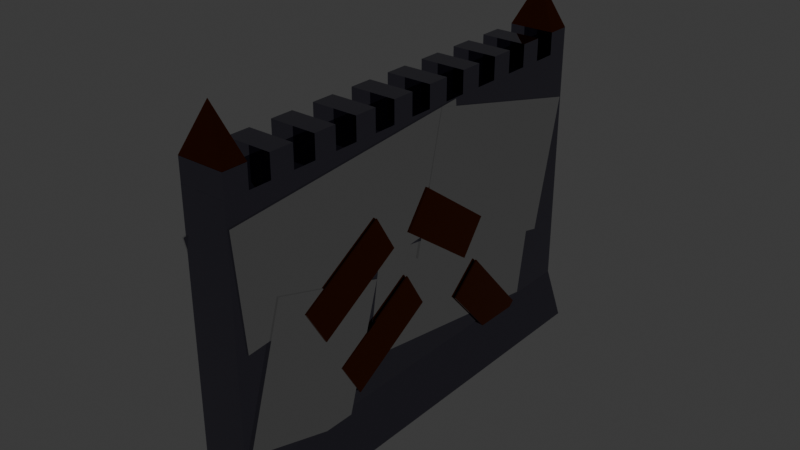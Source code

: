 # Source: Armored_Wall.blend  (saved by Blender 4.2.66; exported with 4.5.12 LTS)
import bpy
from mathutils import Matrix  # noqa: F401  (used for matrix-valued properties, if any)

bpy.ops.wm.read_factory_settings(use_empty=True)
scene = bpy.context.scene
scene.name = 'Scene'

# ---- collections
col_collection = bpy.data.collections.new('Collection'); scene.collection.children.link(col_collection)

# ---- materials (node trees are filled in below, after node groups)
mat_brown_rust = bpy.data.materials.new('Brown/Rust')
mat_dark_gray = bpy.data.materials.new('Dark Gray')
mat_dark_gray.alpha_threshold = 0.0
mat_dark_gray.use_transparent_shadow = False
mat_dark_gray.roughness = 0.5
mat_dark_gray.line_color = (0.0, 0.0, 0.0, 1.0)
mat_gray = bpy.data.materials.new('Gray')
mat_gray.alpha_threshold = 0.0
mat_gray.use_transparent_shadow = False
mat_gray.roughness = 0.5
mat_gray.line_color = (0.0, 0.0, 0.0, 1.0)

# ---- material node trees
mat_brown_rust.use_nodes = True; mat_brown_rust.node_tree.nodes.clear()
_N = mat_brown_rust.node_tree.nodes; _L = mat_brown_rust.node_tree.links
n0 = _N.new('ShaderNodeBsdfPrincipled'); n0.name = 'Principled BSDF'; n0.location = (10, 300)
n0.inputs[0].default_value = (0.2144, 0.03968, 0.0, 1.0)
n0.inputs[1].default_value = 1.0
n0.inputs[2].default_value = 0.0
n1 = _N.new('ShaderNodeOutputMaterial'); n1.name = 'Material Output'; n1.location = (300, 300)
_L.new(n0.outputs[0], n1.inputs[0])
n1.is_active_output = True
mat_dark_gray.use_nodes = True; mat_dark_gray.node_tree.nodes.clear()
_N = mat_dark_gray.node_tree.nodes; _L = mat_dark_gray.node_tree.links
n0 = _N.new('ShaderNodeOutputMaterial'); n0.name = 'Material Output'; n0.location = (300, 300)
n1 = _N.new('ShaderNodeBsdfPrincipled'); n1.name = 'Principled BSDF'; n1.location = (10, 300)
n1.inputs[0].default_value = (0.2075, 0.1959, 0.2602, 1.0)
n1.inputs[1].default_value = 1.0
n1.inputs[2].default_value = 0.0
n1.inputs[3].default_value = 1.0
_L.new(n1.outputs[0], n0.inputs[0])
n0.is_active_output = True
mat_gray.use_nodes = True; mat_gray.node_tree.nodes.clear()
_N = mat_gray.node_tree.nodes; _L = mat_gray.node_tree.links
n0 = _N.new('ShaderNodeOutputMaterial'); n0.name = 'Material Output'; n0.location = (378, 233)
n1 = _N.new('ShaderNodeBsdfPrincipled'); n1.name = 'Principled BSDF'; n1.location = (28, 293)
n1.inputs[0].default_value = (0.8117, 0.8117, 0.8117, 1.0)
n1.inputs[1].default_value = 1.0
n1.inputs[2].default_value = 0.0
n1.inputs[3].default_value = 1.45
_L.new(n1.outputs[0], n0.inputs[0])
n0.is_active_output = True

# ---- world
world_world = bpy.data.worlds.new('World'); scene.world = world_world
world_world.use_nodes = True; world_world.node_tree.nodes.clear()
_N = world_world.node_tree.nodes; _L = world_world.node_tree.links
n0 = _N.new('ShaderNodeOutputWorld'); n0.name = 'World Output'; n0.location = (300, 300)
n1 = _N.new('ShaderNodeBackground'); n1.name = 'Background'; n1.location = (10, 300)
n1.inputs[0].default_value = (0.05088, 0.05088, 0.05088, 1.0)
_L.new(n1.outputs[0], n0.inputs[0])
n0.is_active_output = True
world_world.color = (0.05088, 0.05088, 0.05088)
world_world.sun_shadow_jitter_overblur = 0.0

# ---- meshes
me_cone_001 = bpy.data.meshes.new('Cone.001')
me_cone_001.from_pydata([(-0.3455, 1.073, -0.9713), (1.073, -0.3455, -0.9713), (0.3455, -1.073, -0.9713), (-1.073, 0.3455, -0.9713), (0.0, 0.0, 1.0)], [], [(0, 4, 1), (1, 4, 2), (0, 1, 2, 3), (2, 4, 3), (3, 4, 0)])
_uv = me_cone_001.uv_layers.new(name='UVMap')
_uv.uv.foreach_set('vector', [0.25, 0.49, 0.25, 0.25, 0.49, 0.25, 0.49, 0.25, 0.25, 0.25, 0.25, 0.01, 0.75, 0.49, 0.99, 0.25, 0.75, 0.01, 0.51, 0.25, 0.25, 0.01, 0.25, 0.25, 0.01, 0.25, 0.01, 0.25, 0.25, 0.25, 0.25, 0.49])
me_cone_001.materials.append(mat_brown_rust)
me_cone_001.update()
me_cube_001 = bpy.data.meshes.new('Cube.001')
me_cube_001.from_pydata([(-1.713, -1.104, -1.002), (-1.0, -1.104, 0.9982), (-1.713, 0.9937, -1.002), (-1.0, 0.9937, 0.9982), (1.713, -1.104, -1.002), (1.0, -1.104, 0.9982), (1.713, 0.9937, -1.002), (1.0, 0.9937, 0.9982), (-1.0, -1.104, 0.9982), (-1.0, 0.9937, 0.9982), (1.0, 0.9937, 0.9982), (1.0, -1.104, 0.9982), (-1.0, -1.104, 11.67), (-1.0, 0.9937, 11.67), (1.0, 0.9937, 11.67), (1.0, -1.104, 11.67)], [], [(0, 1, 3, 2), (2, 3, 7, 6), (6, 7, 5, 4), (4, 5, 1, 0), (2, 6, 4, 0), (5, 7, 10, 11), (11, 10, 14, 15), (3, 1, 8, 9), (1, 5, 11, 8), (7, 3, 9, 10), (14, 13, 12, 15), (9, 8, 12, 13), (8, 11, 15, 12), (10, 9, 13, 14)])
_uv = me_cube_001.uv_layers.new(name='UVMap')
_uv.uv.foreach_set('vector', [0.375, 0.0, 0.625, 0.0, 0.625, 0.25, 0.375, 0.25, 0.375, 0.25, 0.625, 0.25, 0.625, 0.5, 0.375, 0.5, 0.375, 0.5, 0.625, 0.5, 0.625, 0.75, 0.375, 0.75, 0.375, 0.75, 0.625, 0.75, 0.625, 1.0, 0.375, 1.0, 0.125, 0.5, 0.375, 0.5, 0.375, 0.75, 0.125, 0.75, 0.625, 0.75, 0.625, 0.5, 0.625, 0.5, 0.625, 0.75, 0.625, 0.75, 0.625, 0.5, 0.625, 0.5, 0.625, 0.75, 0.625, 0.25, 0.625, 0.0, 0.625, 0.0, 0.625, 0.25, 0.625, 1.0, 0.625, 0.75, 0.625, 0.75, 0.625, 1.0, 0.625, 0.5, 0.625, 0.25, 0.625, 0.25, 0.625, 0.5, 0.625, 0.5, 0.875, 0.5, 0.875, 0.75, 0.625, 0.75, 0.625, 0.25, 0.625, 0.0, 0.625, 0.0, 0.625, 0.25, 0.625, 1.0, 0.625, 0.75, 0.625, 0.75, 0.625, 1.0, 0.625, 0.5, 0.625, 0.25, 0.625, 0.25, 0.625, 0.5])
me_cube_001.materials.append(mat_dark_gray)
me_cube_001.update()
me_cube_002 = bpy.data.meshes.new('Cube.002')
me_cube_002.from_pydata([(-1.0, -1.0, -1.0), (-1.0, -1.0, 1.0), (-1.0, 0.9811, -1.004), (-1.0, 0.9811, 0.9961), (1.0, -1.0, -1.0), (1.0, -1.0, 1.0), (1.0, 0.9811, -1.004), (1.0, 0.9811, 0.9961)], [], [(0, 1, 3, 2), (2, 3, 7, 6), (6, 7, 5, 4), (4, 5, 1, 0), (2, 6, 4, 0), (7, 3, 1, 5)])
_uv = me_cube_002.uv_layers.new(name='UVMap')
_uv.uv.foreach_set('vector', [0.375, 0.0, 0.625, 0.0, 0.625, 0.25, 0.375, 0.25, 0.375, 0.25, 0.625, 0.25, 0.625, 0.5, 0.375, 0.5, 0.375, 0.5, 0.625, 0.5, 0.625, 0.75, 0.375, 0.75, 0.375, 0.75, 0.625, 0.75, 0.625, 1.0, 0.375, 1.0, 0.125, 0.5, 0.375, 0.5, 0.375, 0.75, 0.125, 0.75, 0.625, 0.5, 0.875, 0.5, 0.875, 0.75, 0.625, 0.75])
me_cube_002.materials.append(mat_gray)
me_cube_002.update()
me_cube_003 = bpy.data.meshes.new('Cube.003')
me_cube_003.from_pydata([(-1.0, -1.0, -1.0), (-1.0, -1.0, 1.0), (-1.0, 0.9811, -1.004), (-1.0, 0.9811, 0.9961), (1.0, -1.0, -1.0), (1.0, -1.0, 1.0), (1.0, 0.9811, -1.004), (1.0, 0.9811, 0.9961)], [], [(0, 1, 3, 2), (2, 3, 7, 6), (6, 7, 5, 4), (4, 5, 1, 0), (2, 6, 4, 0), (7, 3, 1, 5)])
_uv = me_cube_003.uv_layers.new(name='UVMap')
_uv.uv.foreach_set('vector', [0.375, 0.0, 0.625, 0.0, 0.625, 0.25, 0.375, 0.25, 0.375, 0.25, 0.625, 0.25, 0.625, 0.5, 0.375, 0.5, 0.375, 0.5, 0.625, 0.5, 0.625, 0.75, 0.375, 0.75, 0.375, 0.75, 0.625, 0.75, 0.625, 1.0, 0.375, 1.0, 0.125, 0.5, 0.375, 0.5, 0.375, 0.75, 0.125, 0.75, 0.625, 0.5, 0.875, 0.5, 0.875, 0.75, 0.625, 0.75])
me_cube_003.materials.append(mat_brown_rust)
me_cube_003.update()
me_cube_004 = bpy.data.meshes.new('Cube.004')
me_cube_004.from_pydata([(-1.0, -1.0, -1.0), (-1.0, -1.0, 1.0), (-1.0, 0.9811, -1.004), (-1.0, 0.9811, 0.9961), (1.0, -1.0, -1.0), (1.0, -1.0, 1.0), (1.0, 0.9811, -1.004), (1.0, 0.9811, 0.9961)], [], [(0, 1, 3, 2), (2, 3, 7, 6), (6, 7, 5, 4), (4, 5, 1, 0), (2, 6, 4, 0), (7, 3, 1, 5)])
_uv = me_cube_004.uv_layers.new(name='UVMap')
_uv.uv.foreach_set('vector', [0.375, 0.0, 0.625, 0.0, 0.625, 0.25, 0.375, 0.25, 0.375, 0.25, 0.625, 0.25, 0.625, 0.5, 0.375, 0.5, 0.375, 0.5, 0.625, 0.5, 0.625, 0.75, 0.375, 0.75, 0.375, 0.75, 0.625, 0.75, 0.625, 1.0, 0.375, 1.0, 0.125, 0.5, 0.375, 0.5, 0.375, 0.75, 0.125, 0.75, 0.625, 0.5, 0.875, 0.5, 0.875, 0.75, 0.625, 0.75])
me_cube_004.materials.append(mat_gray)
me_cube_004.update()
me_cube_005 = bpy.data.meshes.new('Cube.005')
me_cube_005.from_pydata([(-1.0, -1.0, -1.0), (-1.0, -1.0, 1.0), (-1.0, 0.9811, -1.004), (-1.0, 0.9811, 0.9961), (1.0, -1.0, -1.0), (1.0, -1.0, 1.0), (1.0, 0.9811, -1.004), (1.0, 0.9811, 0.9961)], [], [(0, 1, 3, 2), (2, 3, 7, 6), (6, 7, 5, 4), (4, 5, 1, 0), (2, 6, 4, 0), (7, 3, 1, 5)])
_uv = me_cube_005.uv_layers.new(name='UVMap')
_uv.uv.foreach_set('vector', [0.375, 0.0, 0.625, 0.0, 0.625, 0.25, 0.375, 0.25, 0.375, 0.25, 0.625, 0.25, 0.625, 0.5, 0.375, 0.5, 0.375, 0.5, 0.625, 0.5, 0.625, 0.75, 0.375, 0.75, 0.375, 0.75, 0.625, 0.75, 0.625, 1.0, 0.375, 1.0, 0.125, 0.5, 0.375, 0.5, 0.375, 0.75, 0.125, 0.75, 0.625, 0.5, 0.875, 0.5, 0.875, 0.75, 0.625, 0.75])
me_cube_005.materials.append(mat_brown_rust)
me_cube_005.update()
me_cube_006 = bpy.data.meshes.new('Cube.006')
me_cube_006.from_pydata([(-1.0, -1.0, -1.0), (-1.0, -1.0, 1.0), (-1.0, 0.9811, -1.004), (-1.0, 0.9811, 0.9961), (1.0, -1.0, -1.0), (1.0, -1.0, 1.0), (1.0, 0.9811, -1.004), (1.0, 0.9811, 0.9961)], [], [(0, 1, 3, 2), (2, 3, 7, 6), (6, 7, 5, 4), (4, 5, 1, 0), (2, 6, 4, 0), (7, 3, 1, 5)])
_uv = me_cube_006.uv_layers.new(name='UVMap')
_uv.uv.foreach_set('vector', [0.375, 0.0, 0.625, 0.0, 0.625, 0.25, 0.375, 0.25, 0.375, 0.25, 0.625, 0.25, 0.625, 0.5, 0.375, 0.5, 0.375, 0.5, 0.625, 0.5, 0.625, 0.75, 0.375, 0.75, 0.375, 0.75, 0.625, 0.75, 0.625, 1.0, 0.375, 1.0, 0.125, 0.5, 0.375, 0.5, 0.375, 0.75, 0.125, 0.75, 0.625, 0.5, 0.875, 0.5, 0.875, 0.75, 0.625, 0.75])
me_cube_006.materials.append(mat_gray)
me_cube_006.update()
me_cube_007 = bpy.data.meshes.new('Cube.007')
me_cube_007.from_pydata([(-1.0, -1.0, -1.0), (-1.0, -1.0, 1.0), (-1.0, 0.9811, -1.004), (-1.0, 0.9811, 0.9961), (1.0, -1.0, -1.0), (1.0, -1.0, 1.0), (1.0, 0.9811, -1.004), (1.0, 0.9811, 0.9961)], [], [(0, 1, 3, 2), (2, 3, 7, 6), (6, 7, 5, 4), (4, 5, 1, 0), (2, 6, 4, 0), (7, 3, 1, 5)])
_uv = me_cube_007.uv_layers.new(name='UVMap')
_uv.uv.foreach_set('vector', [0.375, 0.0, 0.625, 0.0, 0.625, 0.25, 0.375, 0.25, 0.375, 0.25, 0.625, 0.25, 0.625, 0.5, 0.375, 0.5, 0.375, 0.5, 0.625, 0.5, 0.625, 0.75, 0.375, 0.75, 0.375, 0.75, 0.625, 0.75, 0.625, 1.0, 0.375, 1.0, 0.125, 0.5, 0.375, 0.5, 0.375, 0.75, 0.125, 0.75, 0.625, 0.5, 0.875, 0.5, 0.875, 0.75, 0.625, 0.75])
me_cube_007.materials.append(mat_brown_rust)
me_cube_007.update()
me_cube_008 = bpy.data.meshes.new('Cube.008')
me_cube_008.from_pydata([(-1.0, -1.019, -1.332), (-1.0, -1.0, 1.0), (-1.0, 0.9617, -1.336), (-1.0, 0.9811, 0.9961), (1.0, -1.019, -1.332), (1.0, -1.0, 1.0), (1.0, 0.9617, -1.336), (1.0, 0.9811, 0.9961)], [], [(0, 1, 3, 2), (2, 3, 7, 6), (6, 7, 5, 4), (4, 5, 1, 0), (2, 6, 4, 0), (7, 3, 1, 5)])
_uv = me_cube_008.uv_layers.new(name='UVMap')
_uv.uv.foreach_set('vector', [0.375, 0.0, 0.625, 0.0, 0.625, 0.25, 0.375, 0.25, 0.375, 0.25, 0.625, 0.25, 0.625, 0.5, 0.375, 0.5, 0.375, 0.5, 0.625, 0.5, 0.625, 0.75, 0.375, 0.75, 0.375, 0.75, 0.625, 0.75, 0.625, 1.0, 0.375, 1.0, 0.125, 0.5, 0.375, 0.5, 0.375, 0.75, 0.125, 0.75, 0.625, 0.5, 0.875, 0.5, 0.875, 0.75, 0.625, 0.75])
me_cube_008.materials.append(mat_gray)
me_cube_008.update()
me_cube_009 = bpy.data.meshes.new('Cube.009')
me_cube_009.from_pydata([(-1.0, -1.0, -1.0), (-1.0, -1.0, 1.0), (-1.0, 0.9811, -1.004), (-1.0, 0.9811, 0.9961), (1.0, -1.0, -1.0), (1.0, -1.0, 1.0), (1.0, 0.9811, -1.004), (1.0, 0.9811, 0.9961)], [], [(0, 1, 3, 2), (2, 3, 7, 6), (6, 7, 5, 4), (4, 5, 1, 0), (2, 6, 4, 0), (7, 3, 1, 5)])
_uv = me_cube_009.uv_layers.new(name='UVMap')
_uv.uv.foreach_set('vector', [0.375, 0.0, 0.625, 0.0, 0.625, 0.25, 0.375, 0.25, 0.375, 0.25, 0.625, 0.25, 0.625, 0.5, 0.375, 0.5, 0.375, 0.5, 0.625, 0.5, 0.625, 0.75, 0.375, 0.75, 0.375, 0.75, 0.625, 0.75, 0.625, 1.0, 0.375, 1.0, 0.125, 0.5, 0.375, 0.5, 0.375, 0.75, 0.125, 0.75, 0.625, 0.5, 0.875, 0.5, 0.875, 0.75, 0.625, 0.75])
me_cube_009.materials.append(mat_brown_rust)
me_cube_009.update()
me_cube_011 = bpy.data.meshes.new('Cube.011')
me_cube_011.from_pydata([(-1.0, -1.0, -1.0), (-1.0, -1.0, 1.0), (-1.0, 0.9811, -1.004), (-1.0, 0.9811, 0.9961), (1.0, -1.0, -1.0), (1.0, -1.0, 1.0), (1.0, 0.9811, -1.004), (1.0, 0.9811, 0.9961)], [], [(0, 1, 3, 2), (2, 3, 7, 6), (6, 7, 5, 4), (4, 5, 1, 0), (2, 6, 4, 0), (7, 3, 1, 5)])
_uv = me_cube_011.uv_layers.new(name='UVMap')
_uv.uv.foreach_set('vector', [0.375, 0.0, 0.625, 0.0, 0.625, 0.25, 0.375, 0.25, 0.375, 0.25, 0.625, 0.25, 0.625, 0.5, 0.375, 0.5, 0.375, 0.5, 0.625, 0.5, 0.625, 0.75, 0.375, 0.75, 0.375, 0.75, 0.625, 0.75, 0.625, 1.0, 0.375, 1.0, 0.125, 0.5, 0.375, 0.5, 0.375, 0.75, 0.125, 0.75, 0.625, 0.5, 0.875, 0.5, 0.875, 0.75, 0.625, 0.75])
me_cube_011.materials.append(mat_brown_rust)
me_cube_011.update()
me_cube_012 = bpy.data.meshes.new('Cube.012')
me_cube_012.from_pydata([(-1.0, -1.0, -1.0), (-1.0, -1.0, 1.0), (-1.0, 0.9811, -1.004), (-1.0, 0.9811, 0.9961), (1.0, -1.0, -1.0), (1.0, -1.0, 1.0), (1.0, 0.9811, -1.004), (1.0, 0.9811, 0.9961)], [], [(0, 1, 3, 2), (2, 3, 7, 6), (6, 7, 5, 4), (4, 5, 1, 0), (2, 6, 4, 0), (7, 3, 1, 5)])
_uv = me_cube_012.uv_layers.new(name='UVMap')
_uv.uv.foreach_set('vector', [0.375, 0.0, 0.625, 0.0, 0.625, 0.25, 0.375, 0.25, 0.375, 0.25, 0.625, 0.25, 0.625, 0.5, 0.375, 0.5, 0.375, 0.5, 0.625, 0.5, 0.625, 0.75, 0.375, 0.75, 0.375, 0.75, 0.625, 0.75, 0.625, 1.0, 0.375, 1.0, 0.125, 0.5, 0.375, 0.5, 0.375, 0.75, 0.125, 0.75, 0.625, 0.5, 0.875, 0.5, 0.875, 0.75, 0.625, 0.75])
me_cube_012.materials.append(mat_gray)
me_cube_012.update()
me_cube_013 = bpy.data.meshes.new('Cube.013')
me_cube_013.from_pydata([(-1.0, -1.0, -1.0), (-1.0, -1.0, 1.0), (-1.0, 0.9811, -1.004), (-1.0, 0.9811, 0.9961), (1.0, -1.0, -1.0), (1.0, -1.0, 1.0), (1.0, 0.9811, -1.004), (1.0, 0.9811, 0.9961)], [], [(0, 1, 3, 2), (2, 3, 7, 6), (6, 7, 5, 4), (4, 5, 1, 0), (2, 6, 4, 0), (7, 3, 1, 5)])
_uv = me_cube_013.uv_layers.new(name='UVMap')
_uv.uv.foreach_set('vector', [0.375, 0.0, 0.625, 0.0, 0.625, 0.25, 0.375, 0.25, 0.375, 0.25, 0.625, 0.25, 0.625, 0.5, 0.375, 0.5, 0.375, 0.5, 0.625, 0.5, 0.625, 0.75, 0.375, 0.75, 0.375, 0.75, 0.625, 0.75, 0.625, 1.0, 0.375, 1.0, 0.125, 0.5, 0.375, 0.5, 0.375, 0.75, 0.125, 0.75, 0.625, 0.5, 0.875, 0.5, 0.875, 0.75, 0.625, 0.75])
me_cube_013.materials.append(mat_brown_rust)
me_cube_013.update()
me_cube_014 = bpy.data.meshes.new('Cube.014')
me_cube_014.from_pydata([(-1.0, -1.0, -1.0), (-1.0, -1.0, 1.0), (-1.0, 0.9811, -1.004), (-1.0, 0.9811, 0.9961), (1.0, -1.0, -1.0), (1.0, -1.0, 1.0), (1.0, 0.9811, -1.004), (1.0, 0.9811, 0.9961)], [], [(0, 1, 3, 2), (2, 3, 7, 6), (6, 7, 5, 4), (4, 5, 1, 0), (2, 6, 4, 0), (7, 3, 1, 5)])
_uv = me_cube_014.uv_layers.new(name='UVMap')
_uv.uv.foreach_set('vector', [0.375, 0.0, 0.625, 0.0, 0.625, 0.25, 0.375, 0.25, 0.375, 0.25, 0.625, 0.25, 0.625, 0.5, 0.375, 0.5, 0.375, 0.5, 0.625, 0.5, 0.625, 0.75, 0.375, 0.75, 0.375, 0.75, 0.625, 0.75, 0.625, 1.0, 0.375, 1.0, 0.125, 0.5, 0.375, 0.5, 0.375, 0.75, 0.125, 0.75, 0.625, 0.5, 0.875, 0.5, 0.875, 0.75, 0.625, 0.75])
me_cube_014.materials.append(mat_gray)
me_cube_014.update()
me_cube_015 = bpy.data.meshes.new('Cube.015')
me_cube_015.from_pydata([(-1.0, -1.0, -1.0), (-1.0, -1.0, 1.0), (-1.0, 0.9811, -1.004), (-1.0, 0.9811, 0.9961), (1.0, -1.0, -1.0), (1.0, -1.0, 1.0), (1.0, 0.9811, -1.004), (1.0, 0.9811, 0.9961)], [], [(0, 1, 3, 2), (2, 3, 7, 6), (6, 7, 5, 4), (4, 5, 1, 0), (2, 6, 4, 0), (7, 3, 1, 5)])
_uv = me_cube_015.uv_layers.new(name='UVMap')
_uv.uv.foreach_set('vector', [0.375, 0.0, 0.625, 0.0, 0.625, 0.25, 0.375, 0.25, 0.375, 0.25, 0.625, 0.25, 0.625, 0.5, 0.375, 0.5, 0.375, 0.5, 0.625, 0.5, 0.625, 0.75, 0.375, 0.75, 0.375, 0.75, 0.625, 0.75, 0.625, 1.0, 0.375, 1.0, 0.125, 0.5, 0.375, 0.5, 0.375, 0.75, 0.125, 0.75, 0.625, 0.5, 0.875, 0.5, 0.875, 0.75, 0.625, 0.75])
me_cube_015.materials.append(mat_brown_rust)
me_cube_015.update()
me_cube_017 = bpy.data.meshes.new('Cube.017')
me_cube_017.from_pydata([(-1.0, -1.0, -1.0), (-1.0, -1.0, 1.0), (-1.0, 0.9811, -1.004), (-1.0, 0.9811, 0.9961), (1.0, -1.0, -1.0), (1.0, -1.0, 1.0), (1.0, 0.9811, -1.004), (1.0, 0.9811, 0.9961)], [], [(0, 1, 3, 2), (2, 3, 7, 6), (6, 7, 5, 4), (4, 5, 1, 0), (2, 6, 4, 0), (7, 3, 1, 5)])
_uv = me_cube_017.uv_layers.new(name='UVMap')
_uv.uv.foreach_set('vector', [0.375, 0.0, 0.625, 0.0, 0.625, 0.25, 0.375, 0.25, 0.375, 0.25, 0.625, 0.25, 0.625, 0.5, 0.375, 0.5, 0.375, 0.5, 0.625, 0.5, 0.625, 0.75, 0.375, 0.75, 0.375, 0.75, 0.625, 0.75, 0.625, 1.0, 0.375, 1.0, 0.125, 0.5, 0.375, 0.5, 0.375, 0.75, 0.125, 0.75, 0.625, 0.5, 0.875, 0.5, 0.875, 0.75, 0.625, 0.75])
me_cube_017.materials.append(mat_brown_rust)
me_cube_017.update()
me_cube_018 = bpy.data.meshes.new('Cube.018')
me_cube_018.from_pydata([(-1.006, -1.022, -1.0), (-1.006, -1.022, 1.032), (-1.006, 1.015, -1.0), (-1.006, 1.015, 1.032), (1.007, -1.022, -1.0), (1.007, -1.022, 1.032), (1.007, 1.015, -1.0), (1.007, 1.015, 1.032)], [], [(0, 1, 3, 2), (2, 3, 7, 6), (6, 7, 5, 4), (4, 5, 1, 0), (2, 6, 4, 0), (7, 3, 1, 5)])
_uv = me_cube_018.uv_layers.new(name='UVMap')
_uv.uv.foreach_set('vector', [0.375, 0.0, 0.625, 0.0, 0.625, 0.25, 0.375, 0.25, 0.375, 0.25, 0.625, 0.25, 0.625, 0.5, 0.375, 0.5, 0.375, 0.5, 0.625, 0.5, 0.625, 0.75, 0.375, 0.75, 0.375, 0.75, 0.625, 0.75, 0.625, 1.0, 0.375, 1.0, 0.125, 0.5, 0.375, 0.5, 0.375, 0.75, 0.125, 0.75, 0.625, 0.5, 0.875, 0.5, 0.875, 0.75, 0.625, 0.75])
me_cube_018.materials.append(mat_dark_gray)
me_cube_018.update()
me_cube_019 = bpy.data.meshes.new('Cube.019')
me_cube_019.from_pydata([(-1.006, -1.022, -1.0), (-1.006, -1.022, 1.032), (-1.006, 1.015, -1.0), (-1.006, 1.015, 1.032), (1.007, -1.022, -1.0), (1.007, -1.022, 1.032), (1.007, 1.015, -1.0), (1.007, 1.015, 1.032)], [], [(0, 1, 3, 2), (2, 3, 7, 6), (6, 7, 5, 4), (4, 5, 1, 0), (2, 6, 4, 0), (7, 3, 1, 5)])
_uv = me_cube_019.uv_layers.new(name='UVMap')
_uv.uv.foreach_set('vector', [0.375, 0.0, 0.625, 0.0, 0.625, 0.25, 0.375, 0.25, 0.375, 0.25, 0.625, 0.25, 0.625, 0.5, 0.375, 0.5, 0.375, 0.5, 0.625, 0.5, 0.625, 0.75, 0.375, 0.75, 0.375, 0.75, 0.625, 0.75, 0.625, 1.0, 0.375, 1.0, 0.125, 0.5, 0.375, 0.5, 0.375, 0.75, 0.125, 0.75, 0.625, 0.5, 0.875, 0.5, 0.875, 0.75, 0.625, 0.75])
me_cube_019.materials.append(mat_dark_gray)
me_cube_019.update()
me_cube_020 = bpy.data.meshes.new('Cube.020')
me_cube_020.from_pydata([(-1.006, -1.022, -1.0), (-1.006, -1.022, 1.032), (-1.006, 1.015, -1.0), (-1.006, 1.015, 1.032), (1.007, -1.022, -1.0), (1.007, -1.022, 1.032), (1.007, 1.015, -1.0), (1.007, 1.015, 1.032)], [], [(0, 1, 3, 2), (2, 3, 7, 6), (6, 7, 5, 4), (4, 5, 1, 0), (2, 6, 4, 0), (7, 3, 1, 5)])
_uv = me_cube_020.uv_layers.new(name='UVMap')
_uv.uv.foreach_set('vector', [0.375, 0.0, 0.625, 0.0, 0.625, 0.25, 0.375, 0.25, 0.375, 0.25, 0.625, 0.25, 0.625, 0.5, 0.375, 0.5, 0.375, 0.5, 0.625, 0.5, 0.625, 0.75, 0.375, 0.75, 0.375, 0.75, 0.625, 0.75, 0.625, 1.0, 0.375, 1.0, 0.125, 0.5, 0.375, 0.5, 0.375, 0.75, 0.125, 0.75, 0.625, 0.5, 0.875, 0.5, 0.875, 0.75, 0.625, 0.75])
me_cube_020.materials.append(mat_dark_gray)
me_cube_020.update()
me_cube_021 = bpy.data.meshes.new('Cube.021')
me_cube_021.from_pydata([(-1.006, -1.022, -1.0), (-1.006, -1.022, 1.032), (-1.006, 1.015, -1.0), (-1.006, 1.015, 1.032), (1.007, -1.022, -1.0), (1.007, -1.022, 1.032), (1.007, 1.015, -1.0), (1.007, 1.015, 1.032)], [], [(0, 1, 3, 2), (2, 3, 7, 6), (6, 7, 5, 4), (4, 5, 1, 0), (2, 6, 4, 0), (7, 3, 1, 5)])
_uv = me_cube_021.uv_layers.new(name='UVMap')
_uv.uv.foreach_set('vector', [0.375, 0.0, 0.625, 0.0, 0.625, 0.25, 0.375, 0.25, 0.375, 0.25, 0.625, 0.25, 0.625, 0.5, 0.375, 0.5, 0.375, 0.5, 0.625, 0.5, 0.625, 0.75, 0.375, 0.75, 0.375, 0.75, 0.625, 0.75, 0.625, 1.0, 0.375, 1.0, 0.125, 0.5, 0.375, 0.5, 0.375, 0.75, 0.125, 0.75, 0.625, 0.5, 0.875, 0.5, 0.875, 0.75, 0.625, 0.75])
me_cube_021.materials.append(mat_dark_gray)
me_cube_021.update()
me_cube_022 = bpy.data.meshes.new('Cube.022')
me_cube_022.from_pydata([(-1.006, -1.022, -1.0), (-1.006, -1.022, 1.032), (-1.006, 1.015, -1.0), (-1.006, 1.015, 1.032), (1.007, -1.022, -1.0), (1.007, -1.022, 1.032), (1.007, 1.015, -1.0), (1.007, 1.015, 1.032)], [], [(0, 1, 3, 2), (2, 3, 7, 6), (6, 7, 5, 4), (4, 5, 1, 0), (2, 6, 4, 0), (7, 3, 1, 5)])
_uv = me_cube_022.uv_layers.new(name='UVMap')
_uv.uv.foreach_set('vector', [0.375, 0.0, 0.625, 0.0, 0.625, 0.25, 0.375, 0.25, 0.375, 0.25, 0.625, 0.25, 0.625, 0.5, 0.375, 0.5, 0.375, 0.5, 0.625, 0.5, 0.625, 0.75, 0.375, 0.75, 0.375, 0.75, 0.625, 0.75, 0.625, 1.0, 0.375, 1.0, 0.125, 0.5, 0.375, 0.5, 0.375, 0.75, 0.125, 0.75, 0.625, 0.5, 0.875, 0.5, 0.875, 0.75, 0.625, 0.75])
me_cube_022.materials.append(mat_dark_gray)
me_cube_022.update()
me_cube_023 = bpy.data.meshes.new('Cube.023')
me_cube_023.from_pydata([(-1.006, -1.022, -1.0), (-1.006, -1.022, 1.032), (-1.006, 1.015, -1.0), (-1.006, 1.015, 1.032), (1.007, -1.022, -1.0), (1.007, -1.022, 1.032), (1.007, 1.015, -1.0), (1.007, 1.015, 1.032)], [], [(0, 1, 3, 2), (2, 3, 7, 6), (6, 7, 5, 4), (4, 5, 1, 0), (2, 6, 4, 0), (7, 3, 1, 5)])
_uv = me_cube_023.uv_layers.new(name='UVMap')
_uv.uv.foreach_set('vector', [0.375, 0.0, 0.625, 0.0, 0.625, 0.25, 0.375, 0.25, 0.375, 0.25, 0.625, 0.25, 0.625, 0.5, 0.375, 0.5, 0.375, 0.5, 0.625, 0.5, 0.625, 0.75, 0.375, 0.75, 0.375, 0.75, 0.625, 0.75, 0.625, 1.0, 0.375, 1.0, 0.125, 0.5, 0.375, 0.5, 0.375, 0.75, 0.125, 0.75, 0.625, 0.5, 0.875, 0.5, 0.875, 0.75, 0.625, 0.75])
me_cube_023.materials.append(mat_dark_gray)
me_cube_023.update()
me_cube_024 = bpy.data.meshes.new('Cube.024')
me_cube_024.from_pydata([(-1.006, -1.022, -1.0), (-1.006, -1.022, 1.032), (-1.006, 1.015, -1.0), (-1.006, 1.015, 1.032), (1.007, -1.022, -1.0), (1.007, -1.022, 1.032), (1.007, 1.015, -1.0), (1.007, 1.015, 1.032)], [], [(0, 1, 3, 2), (2, 3, 7, 6), (6, 7, 5, 4), (4, 5, 1, 0), (2, 6, 4, 0), (7, 3, 1, 5)])
_uv = me_cube_024.uv_layers.new(name='UVMap')
_uv.uv.foreach_set('vector', [0.375, 0.0, 0.625, 0.0, 0.625, 0.25, 0.375, 0.25, 0.375, 0.25, 0.625, 0.25, 0.625, 0.5, 0.375, 0.5, 0.375, 0.5, 0.625, 0.5, 0.625, 0.75, 0.375, 0.75, 0.375, 0.75, 0.625, 0.75, 0.625, 1.0, 0.375, 1.0, 0.125, 0.5, 0.375, 0.5, 0.375, 0.75, 0.125, 0.75, 0.625, 0.5, 0.875, 0.5, 0.875, 0.75, 0.625, 0.75])
me_cube_024.materials.append(mat_dark_gray)
me_cube_024.update()
me_cube_025 = bpy.data.meshes.new('Cube.025')
me_cube_025.from_pydata([(-1.006, -1.022, -1.0), (-1.006, -1.022, 1.032), (-1.006, 1.015, -1.0), (-1.006, 1.015, 1.032), (1.007, -1.022, -1.0), (1.007, -1.022, 1.032), (1.007, 1.015, -1.0), (1.007, 1.015, 1.032)], [], [(0, 1, 3, 2), (2, 3, 7, 6), (6, 7, 5, 4), (4, 5, 1, 0), (2, 6, 4, 0), (7, 3, 1, 5)])
_uv = me_cube_025.uv_layers.new(name='UVMap')
_uv.uv.foreach_set('vector', [0.375, 0.0, 0.625, 0.0, 0.625, 0.25, 0.375, 0.25, 0.375, 0.25, 0.625, 0.25, 0.625, 0.5, 0.375, 0.5, 0.375, 0.5, 0.625, 0.5, 0.625, 0.75, 0.375, 0.75, 0.375, 0.75, 0.625, 0.75, 0.625, 1.0, 0.375, 1.0, 0.125, 0.5, 0.375, 0.5, 0.375, 0.75, 0.125, 0.75, 0.625, 0.5, 0.875, 0.5, 0.875, 0.75, 0.625, 0.75])
me_cube_025.materials.append(mat_dark_gray)
me_cube_025.update()
me_cube_026 = bpy.data.meshes.new('Cube.026')
me_cube_026.from_pydata([(-1.006, -1.022, -1.0), (-1.006, -1.022, 1.033), (-1.006, 1.076, -1.0), (-1.006, 1.076, 1.033), (1.007, -1.022, -1.0), (1.007, -1.022, 1.033), (1.007, 1.076, -1.0), (1.007, 1.076, 1.033)], [], [(0, 1, 3, 2), (2, 3, 7, 6), (6, 7, 5, 4), (4, 5, 1, 0), (2, 6, 4, 0), (7, 3, 1, 5)])
_uv = me_cube_026.uv_layers.new(name='UVMap')
_uv.uv.foreach_set('vector', [0.375, 0.0, 0.625, 0.0, 0.625, 0.25, 0.375, 0.25, 0.375, 0.25, 0.625, 0.25, 0.625, 0.5, 0.375, 0.5, 0.375, 0.5, 0.625, 0.5, 0.625, 0.75, 0.375, 0.75, 0.375, 0.75, 0.625, 0.75, 0.625, 1.0, 0.375, 1.0, 0.125, 0.5, 0.375, 0.5, 0.375, 0.75, 0.125, 0.75, 0.625, 0.5, 0.875, 0.5, 0.875, 0.75, 0.625, 0.75])
me_cube_026.materials.append(mat_dark_gray)
me_cube_026.update()
me_cube_027 = bpy.data.meshes.new('Cube.027')
me_cube_027.from_pydata([(-1.006, -1.019, -1.0), (-1.006, -1.019, 1.033), (-1.006, 1.076, -1.0), (-1.006, 1.076, 1.033), (1.007, -1.019, -1.0), (1.007, -1.019, 1.033), (1.007, 1.076, -1.0), (1.007, 1.076, 1.033)], [], [(0, 1, 3, 2), (2, 3, 7, 6), (6, 7, 5, 4), (4, 5, 1, 0), (2, 6, 4, 0), (7, 3, 1, 5)])
_uv = me_cube_027.uv_layers.new(name='UVMap')
_uv.uv.foreach_set('vector', [0.375, 0.0, 0.625, 0.0, 0.625, 0.25, 0.375, 0.25, 0.375, 0.25, 0.625, 0.25, 0.625, 0.5, 0.375, 0.5, 0.375, 0.5, 0.625, 0.5, 0.625, 0.75, 0.375, 0.75, 0.375, 0.75, 0.625, 0.75, 0.625, 1.0, 0.375, 1.0, 0.125, 0.5, 0.375, 0.5, 0.375, 0.75, 0.125, 0.75, 0.625, 0.5, 0.875, 0.5, 0.875, 0.75, 0.625, 0.75])
me_cube_027.materials.append(mat_dark_gray)
me_cube_027.update()
me_cube_028 = bpy.data.meshes.new('Cube.028')
me_cube_028.from_pydata([(-1.0, -1.019, -1.332), (-1.0, -1.0, 1.0), (-1.0, 0.9617, -1.336), (-1.0, 0.9811, 0.9961), (1.0, -1.019, -1.332), (1.0, -1.0, 1.0), (1.0, 0.9617, -1.336), (1.0, 0.9811, 0.9961)], [], [(0, 1, 3, 2), (2, 3, 7, 6), (6, 7, 5, 4), (4, 5, 1, 0), (2, 6, 4, 0), (7, 3, 1, 5)])
_uv = me_cube_028.uv_layers.new(name='UVMap')
_uv.uv.foreach_set('vector', [0.375, 0.0, 0.625, 0.0, 0.625, 0.25, 0.375, 0.25, 0.375, 0.25, 0.625, 0.25, 0.625, 0.5, 0.375, 0.5, 0.375, 0.5, 0.625, 0.5, 0.625, 0.75, 0.375, 0.75, 0.375, 0.75, 0.625, 0.75, 0.625, 1.0, 0.375, 1.0, 0.125, 0.5, 0.375, 0.5, 0.375, 0.75, 0.125, 0.75, 0.625, 0.5, 0.875, 0.5, 0.875, 0.75, 0.625, 0.75])
me_cube_028.materials.append(mat_gray)
me_cube_028.update()
me_cube_029 = bpy.data.meshes.new('Cube.029')
me_cube_029.from_pydata([(-1.0, -1.0, -1.0), (-1.0, -1.0, 1.0), (-1.0, 0.9811, -1.004), (-1.0, 0.9811, 0.9961), (1.0, -1.0, -1.0), (1.0, -1.0, 1.0), (1.0, 0.9811, -1.004), (1.0, 0.9811, 0.9961)], [], [(0, 1, 3, 2), (2, 3, 7, 6), (6, 7, 5, 4), (4, 5, 1, 0), (2, 6, 4, 0), (7, 3, 1, 5)])
_uv = me_cube_029.uv_layers.new(name='UVMap')
_uv.uv.foreach_set('vector', [0.375, 0.0, 0.625, 0.0, 0.625, 0.25, 0.375, 0.25, 0.375, 0.25, 0.625, 0.25, 0.625, 0.5, 0.375, 0.5, 0.375, 0.5, 0.625, 0.5, 0.625, 0.75, 0.375, 0.75, 0.375, 0.75, 0.625, 0.75, 0.625, 1.0, 0.375, 1.0, 0.125, 0.5, 0.375, 0.5, 0.375, 0.75, 0.125, 0.75, 0.625, 0.5, 0.875, 0.5, 0.875, 0.75, 0.625, 0.75])
me_cube_029.materials.append(mat_gray)
me_cube_029.update()
me_cone_002 = bpy.data.meshes.new('Cone.002')
me_cone_002.from_pydata([(-0.3555, 1.063, -0.9713), (1.063, -0.3555, -0.9713), (0.3555, -1.063, -0.9713), (-1.063, 0.3555, -0.9713), (0.0, 0.0, 1.0)], [], [(0, 4, 1), (1, 4, 2), (0, 1, 2, 3), (2, 4, 3), (3, 4, 0)])
_uv = me_cone_002.uv_layers.new(name='UVMap')
_uv.uv.foreach_set('vector', [0.25, 0.49, 0.25, 0.25, 0.49, 0.25, 0.49, 0.25, 0.25, 0.25, 0.25, 0.01, 0.75, 0.49, 0.99, 0.25, 0.75, 0.01, 0.51, 0.25, 0.25, 0.01, 0.25, 0.25, 0.01, 0.25, 0.01, 0.25, 0.25, 0.25, 0.25, 0.49])
me_cone_002.materials.append(mat_brown_rust)
me_cone_002.update()

# ---- objects
ob_cone_001 = bpy.data.objects.new('Cone.001', me_cone_001)
ob_cube = bpy.data.objects.new('Cube', me_cube_001)
ob_cube_001 = bpy.data.objects.new('Cube.001', me_cube_002)
ob_cube_002 = bpy.data.objects.new('Cube.002', me_cube_003)
ob_cube_003 = bpy.data.objects.new('Cube.003', me_cube_004)
ob_cube_004 = bpy.data.objects.new('Cube.004', me_cube_005)
ob_cube_005 = bpy.data.objects.new('Cube.005', me_cube_006)
ob_cube_006 = bpy.data.objects.new('Cube.006', me_cube_007)
ob_cube_007 = bpy.data.objects.new('Cube.007', me_cube_008)
ob_cube_008 = bpy.data.objects.new('Cube.008', me_cube_009)
ob_cube_010 = bpy.data.objects.new('Cube.010', me_cube_011)
ob_cube_011 = bpy.data.objects.new('Cube.011', me_cube_012)
ob_cube_012 = bpy.data.objects.new('Cube.012', me_cube_013)
ob_cube_013 = bpy.data.objects.new('Cube.013', me_cube_014)
ob_cube_014 = bpy.data.objects.new('Cube.014', me_cube_015)
ob_cube_016 = bpy.data.objects.new('Cube.016', me_cube_017)
ob_cube_017 = bpy.data.objects.new('Cube.017', me_cube_018)
ob_cube_018 = bpy.data.objects.new('Cube.018', me_cube_019)
ob_cube_019 = bpy.data.objects.new('Cube.019', me_cube_020)
ob_cube_020 = bpy.data.objects.new('Cube.020', me_cube_021)
ob_cube_021 = bpy.data.objects.new('Cube.021', me_cube_022)
ob_cube_022 = bpy.data.objects.new('Cube.022', me_cube_023)
ob_cube_023 = bpy.data.objects.new('Cube.023', me_cube_024)
ob_cube_024 = bpy.data.objects.new('Cube.024', me_cube_025)
ob_cube_025 = bpy.data.objects.new('Cube.025', me_cube_026)
ob_cube_026 = bpy.data.objects.new('Cube.026', me_cube_027)
ob_cube_015 = bpy.data.objects.new('Cube.015', me_cube_028)
ob_cube_009 = bpy.data.objects.new('Cube.009', me_cube_029)
ob_cone_002 = bpy.data.objects.new('Cone.002', me_cone_002)

# ---- transforms, parenting, visibility, modifiers, constraints
ob_cone_001.location = (0.0003731, -9.487, 15.98)
ob_cone_001.rotation_euler = (0.0, 0.0, 0.7854)
ob_cube.location = (-1.49e-08, -0.002335, 2.373)
ob_cube.scale = (1.0, 9.057, 1.0)
ob_cube_001.location = (-0.991, 3.101, 11.14)
ob_cube_001.rotation_euler = (-0.08587, -0.0, 0.0)
ob_cube_001.scale = (0.057, 5.797, 2.414)
ob_cube_002.location = (-1.072, -1.016, 8.984)
ob_cube_002.rotation_euler = (0.6283, -0.0, 0.0)
ob_cube_002.scale = (0.03251, 2.204, 0.9178)
ob_cube_003.location = (-0.963, -2.49, 6.322)
ob_cube_003.rotation_euler = (0.1567, -0.0, 0.0)
ob_cube_003.scale = (0.05009, 5.105, 2.126)
ob_cube_004.location = (-1.075, 3.792, 8.902)
ob_cube_004.rotation_euler = (-0.5438, -0.0, 0.0)
ob_cube_004.scale = (0.03527, 2.204, 0.9178)
ob_cube_005.location = (-1.038, 5.35, 6.26)
ob_cube_005.rotation_euler = (-1.279, -0.0, 0.0)
ob_cube_005.scale = (0.054, 2.946, 2.585)
ob_cube_006.location = (-1.09, 1.704, 5.768)
ob_cube_006.rotation_euler = (-0.5439, -0.0, 0.0)
ob_cube_006.scale = (0.03251, 2.204, 0.9178)
ob_cube_007.location = (-1.028, -4.734, 10.26)
ob_cube_007.rotation_euler = (-1.344, -0.0, 0.0)
ob_cube_007.scale = (0.033, 3.006, 3.611)
ob_cube_008.location = (-1.092, -4.94, 4.279)
ob_cube_008.rotation_euler = (0.8486, -0.0, 0.0)
ob_cube_008.scale = (0.03251, 2.204, 0.9178)
ob_cube_010.location = (1.072, 1.016, 8.984)
ob_cube_010.rotation_euler = (0.6283, -0.0, -3.142)
ob_cube_010.scale = (0.03251, 2.204, 0.9178)
ob_cube_011.location = (0.963, 1.732, 6.322)
ob_cube_011.rotation_euler = (0.1567, -0.0, -3.142)
ob_cube_011.scale = (0.05009, 5.105, 2.126)
ob_cube_012.location = (1.102, -4.549, 8.902)
ob_cube_012.rotation_euler = (-0.5438, -0.0, -3.142)
ob_cube_012.scale = (0.03251, 2.204, 0.9178)
ob_cube_013.location = (1.038, -6.455, 6.26)
ob_cube_013.rotation_euler = (-1.279, 0.0, -3.142)
ob_cube_013.scale = (0.05423, 2.946, 2.585)
ob_cube_014.location = (1.09, -2.809, 5.768)
ob_cube_014.rotation_euler = (-0.5439, -0.0, -3.142)
ob_cube_014.scale = (0.03251, 2.204, 0.9178)
ob_cube_016.location = (1.092, 3.834, 4.279)
ob_cube_016.rotation_euler = (0.8486, -0.0, -3.142)
ob_cube_016.scale = (0.03251, 2.204, 0.9178)
ob_cube_017.location = (-1.49e-08, 8.502, 14.51)
ob_cube_017.scale = (0.9938, 0.4891, 0.4746)
ob_cube_018.location = (-1.49e-08, 6.501, 14.51)
ob_cube_018.scale = (0.9938, 0.4891, 0.4746)
ob_cube_019.location = (-1.49e-08, 4.505, 14.51)
ob_cube_019.scale = (0.9938, 0.4891, 0.4746)
ob_cube_020.location = (-1.49e-08, 2.492, 14.51)
ob_cube_020.scale = (0.9938, 0.4891, 0.4746)
ob_cube_021.location = (-1.49e-08, 0.488, 14.51)
ob_cube_021.scale = (0.9938, 0.4891, 0.4746)
ob_cube_022.location = (-1.49e-08, -1.506, 14.51)
ob_cube_022.scale = (0.9938, 0.4891, 0.4746)
ob_cube_023.location = (-1.49e-08, -3.5, 14.51)
ob_cube_023.scale = (0.9938, 0.4891, 0.4746)
ob_cube_024.location = (-1.49e-08, -5.513, 14.51)
ob_cube_024.scale = (0.9938, 0.4891, 0.4746)
ob_cube_025.location = (-1.49e-08, -7.526, 14.51)
ob_cube_025.scale = (0.9938, 0.4891, 0.4746)
ob_cube_026.location = (-1.49e-08, -9.501, 14.51)
ob_cube_026.scale = (0.9938, 0.4891, 0.4746)
ob_cube_015.location = (1.034, 3.492, 10.26)
ob_cube_015.rotation_euler = (1.344, -0.0, 0.0)
ob_cube_015.scale = (0.033, 3.006, 3.611)
ob_cube_009.location = (0.991, -3.951, 11.14)
ob_cube_009.rotation_euler = (0.08587, -0.0, 0.0)
ob_cube_009.scale = (0.057, 5.797, 2.414)
ob_cone_002.location = (0.0003731, 8.5, 15.97)
ob_cone_002.rotation_euler = (0.0, 0.0, 0.7854)

# ---- collection membership
col_collection.objects.link(ob_cone_001)
col_collection.objects.link(ob_cube)
col_collection.objects.link(ob_cube_001)
col_collection.objects.link(ob_cube_002)
col_collection.objects.link(ob_cube_003)
col_collection.objects.link(ob_cube_004)
col_collection.objects.link(ob_cube_005)
col_collection.objects.link(ob_cube_006)
col_collection.objects.link(ob_cube_007)
col_collection.objects.link(ob_cube_008)
col_collection.objects.link(ob_cube_010)
col_collection.objects.link(ob_cube_011)
col_collection.objects.link(ob_cube_012)
col_collection.objects.link(ob_cube_013)
col_collection.objects.link(ob_cube_014)
col_collection.objects.link(ob_cube_016)
col_collection.objects.link(ob_cube_017)
col_collection.objects.link(ob_cube_018)
col_collection.objects.link(ob_cube_019)
col_collection.objects.link(ob_cube_020)
col_collection.objects.link(ob_cube_021)
col_collection.objects.link(ob_cube_022)
col_collection.objects.link(ob_cube_023)
col_collection.objects.link(ob_cube_024)
col_collection.objects.link(ob_cube_025)
col_collection.objects.link(ob_cube_026)
col_collection.objects.link(ob_cube_015)
col_collection.objects.link(ob_cube_009)
col_collection.objects.link(ob_cone_002)

# ---- scene / render settings (as saved in the file)
scene.frame_start = 1; scene.frame_end = 250; scene.frame_set(1)
scene.render.engine = 'BLENDER_EEVEE_NEXT'
bpy.context.view_layer.update()

# ---- added for rendering (the .blend has no active camera and no usable light): camera, sun
cam_auto = bpy.data.cameras.new('AutoCamera')
cam_auto.lens = 50.0
cam_auto.sensor_width = 36.0
cam_auto.clip_end = 1000.0
ob_auto_camera = bpy.data.objects.new('AutoCamera', cam_auto)
scene.collection.objects.link(ob_auto_camera)
ob_auto_camera.location = (24.4176, -29.8014, 28.7074)
ob_auto_camera.rotation_euler = (1.09748, -7.21219e-08, 0.694738)
scene.camera = ob_auto_camera
light_auto_sun = bpy.data.lights.new('AutoSun', 'SUN')
light_auto_sun.energy = 3.0
light_auto_sun.angle = 0.0523599
ob_auto_sun = bpy.data.objects.new('AutoSun', light_auto_sun)
scene.collection.objects.link(ob_auto_sun)
ob_auto_sun.rotation_euler = (0.872665, 0.174533, 0.523599)
bpy.context.view_layer.update()
